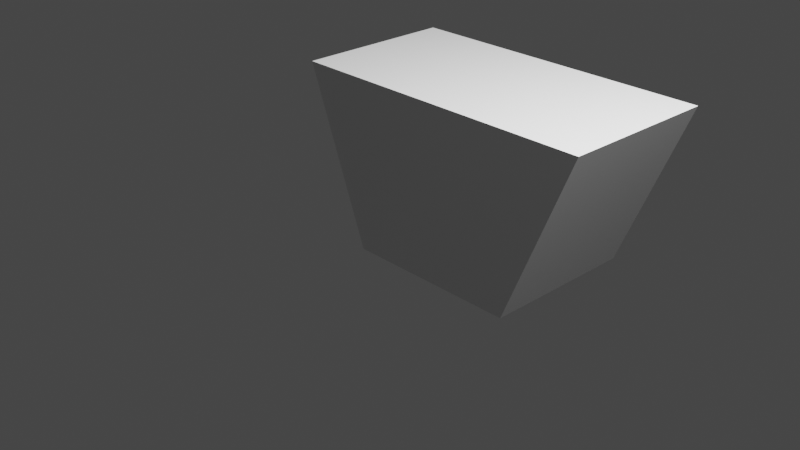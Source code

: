 # Source: Head.blend  (saved by Blender 3.5.10; exported with 4.5.12 LTS)
import bpy
from mathutils import Matrix  # noqa: F401  (used for matrix-valued properties, if any)

bpy.ops.wm.read_factory_settings(use_empty=True)
scene = bpy.context.scene
scene.name = 'Scene'

# ---- collections
col_collection = bpy.data.collections.new('Collection'); scene.collection.children.link(col_collection)

# ---- materials (node trees are filled in below, after node groups)
mat_material = bpy.data.materials.new('Material')
mat_material.alpha_threshold = 0.0
mat_material.use_transparent_shadow = False
mat_material.roughness = 0.5
mat_material.line_color = (0.0, 0.0, 0.0, 1.0)

# ---- material node trees
mat_material.use_nodes = True; mat_material.node_tree.nodes.clear()
_N = mat_material.node_tree.nodes; _L = mat_material.node_tree.links
n0 = _N.new('ShaderNodeOutputMaterial'); n0.name = 'Material Output'; n0.location = (300, 300)
n1 = _N.new('ShaderNodeBsdfPrincipled'); n1.name = 'Principled BSDF'; n1.location = (10, 300)
n1.distribution = 'GGX'
n1.subsurface_method = 'RANDOM_WALK_SKIN'
n1.inputs[3].default_value = 1.45
n1.inputs[27].default_value = (0.0, 0.0, 0.0, 1.0)
n1.inputs[28].default_value = 1.0
_L.new(n1.outputs[0], n0.inputs[0])
n0.is_active_output = True

# ---- world
world_world = bpy.data.worlds.new('World'); scene.world = world_world
world_world.use_nodes = True; world_world.node_tree.nodes.clear()
_N = world_world.node_tree.nodes; _L = world_world.node_tree.links
n0 = _N.new('ShaderNodeOutputWorld'); n0.name = 'World Output'; n0.location = (300, 300)
n1 = _N.new('ShaderNodeBackground'); n1.name = 'Background'; n1.location = (10, 300)
n1.inputs[0].default_value = (0.05088, 0.05088, 0.05088, 1.0)
_L.new(n1.outputs[0], n0.inputs[0])
n0.is_active_output = True
world_world.color = (0.05088, 0.05088, 0.05088)
world_world.use_sun_shadow = False
world_world.sun_shadow_jitter_overblur = 0.0

# ---- cameras
cam_camera = bpy.data.cameras.new('Camera')
cam_camera.clip_end = 100.0
cam_camera.ortho_scale = 7.314

# ---- lights
light_light = bpy.data.lights.new('Light', 'POINT')
light_light.transmission_factor = 0.0
light_light.energy = 1000.0
light_light.shadow_soft_size = 0.1
light_light.shadow_maximum_resolution = 0.006
light_light.use_absolute_resolution = True

# ---- meshes
me_cube = bpy.data.meshes.new('Cube')
me_cube.from_pydata([(1.79, 1.0, 1.0), (1.0, 1.0, -1.0), (1.79, -1.0, 1.0), (1.0, -1.0, -1.0), (-1.777, 1.0, 1.0), (-1.0, 1.0, -1.0), (-1.777, -1.0, 1.0), (-1.0, -1.0, -1.0)], [], [(0, 4, 6, 2), (3, 2, 6, 7), (7, 6, 4, 5), (5, 1, 3, 7), (1, 0, 2, 3), (5, 4, 0, 1)])
_uv = me_cube.uv_layers.new(name='UVMap')
_uv.uv.foreach_set('vector', [0.625, 0.5, 0.875, 0.5, 0.875, 0.75, 0.625, 0.75, 0.375, 0.75, 0.625, 0.75, 0.625, 1.0, 0.375, 1.0, 0.375, 0.0, 0.625, 0.0, 0.625, 0.25, 0.375, 0.25, 0.125, 0.5, 0.375, 0.5, 0.375, 0.75, 0.125, 0.75, 0.375, 0.5, 0.625, 0.5, 0.625, 0.75, 0.375, 0.75, 0.375, 0.25, 0.625, 0.25, 0.625, 0.5, 0.375, 0.5])
me_cube.materials.append(mat_material)
me_cube.use_mirror_vertex_groups = False
me_cube.update()

# ---- objects
ob_cube = bpy.data.objects.new('Cube', me_cube)
ob_light = bpy.data.objects.new('Light', light_light)
ob_camera = bpy.data.objects.new('Camera', cam_camera)

# ---- transforms, parenting, visibility, modifiers, constraints
ob_cube.location = (0.0, 0.0, 0.0)
ob_cube.scale = (0.5619, 0.5065, 0.5472)
ob_cube.lock_rotations_4d = False
ob_cube.empty_display_type = 'ARROWS'
ob_cube.lineart.crease_threshold = 0.0
ob_light.location = (2.136, -0.4646, 3.135)
ob_light.rotation_euler = (0.6503, 0.05522, 1.866)
ob_light.scale = (0.5499, 0.6543, 0.6479)
ob_light.lock_rotations_4d = False
ob_light.empty_display_type = 'ARROWS'
ob_light.color = (0.0, 0.0, 0.0, 0.0)
ob_light.lineart.crease_threshold = 0.0
ob_camera.location = (3.98, -4.482, 2.618)
ob_camera.rotation_euler = (1.109, 0.0, 0.8149)
ob_camera.scale = (0.6412, 0.6153, 0.663)
ob_camera.lock_rotations_4d = False
ob_camera.empty_display_type = 'ARROWS'
ob_camera.color = (0.0, 0.0, 0.0, 0.0)
ob_camera.display_type = 'WIRE'
ob_camera.lineart.crease_threshold = 0.0

# ---- collection membership
col_collection.objects.link(ob_cube)
col_collection.objects.link(ob_light)
col_collection.objects.link(ob_camera)

# ---- scene / render settings (as saved in the file)
scene.camera = ob_camera
scene.frame_start = 1; scene.frame_end = 250; scene.frame_set(1)
scene.render.engine = 'BLENDER_EEVEE_NEXT'
scene.cycles.sampling_pattern = 'TABULATED_SOBOL'
scene.view_settings.view_transform = 'Filmic'
bpy.context.view_layer.update()
